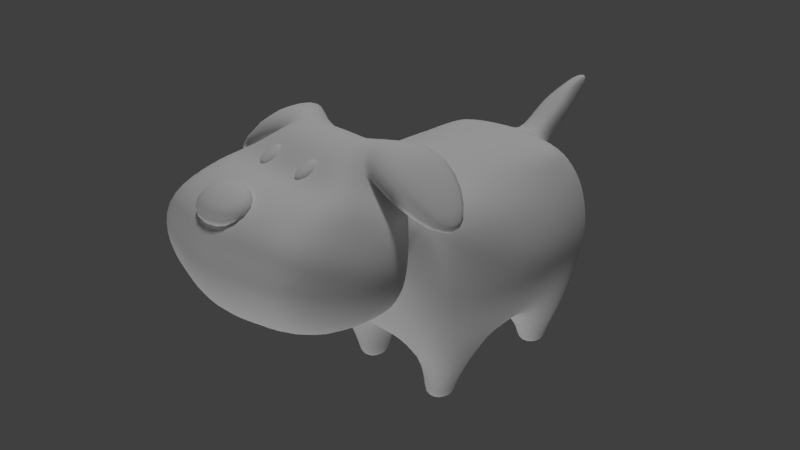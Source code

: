# Source: Pet_Dog_08.blend  (saved by Blender 2.78.0; exported with 4.5.12 LTS)
import bpy
from mathutils import Matrix  # noqa: F401  (used for matrix-valued properties, if any)

bpy.ops.wm.read_factory_settings(use_empty=True)
scene = bpy.context.scene
scene.name = 'Scene'

# ---- collections
col_collection_1 = bpy.data.collections.new('Collection 1'); scene.collection.children.link(col_collection_1)

# ---- materials (node trees are filled in below, after node groups)
mat_material = bpy.data.materials.new('Material')
mat_material.alpha_threshold = 0.0
mat_material.use_transparent_shadow = False
mat_material.roughness = 0.5
mat_material.specular_intensity = 0.115
mat_material.line_color = (0.0, 0.0, 0.0, 1.0)

# ---- material node trees

# ---- world
world_world = bpy.data.worlds.new('World'); scene.world = world_world
world_world.color = (0.05088, 0.05088, 0.05088)
world_world.use_sun_shadow = False
world_world.sun_shadow_jitter_overblur = 0.0
world_world.cycles.sampling_method = 'MANUAL'

# ---- cameras
cam_camera = bpy.data.cameras.new('Camera')
cam_camera.clip_end = 100.0
cam_camera.lens = 35.0
cam_camera.sensor_width = 32.0
cam_camera.sensor_height = 18.0
cam_camera.ortho_scale = 7.314
cam_camera.dof.focus_distance = 0.0
cam_camera.dof.aperture_fstop = 128.0

# ---- lights
light_lamp_001 = bpy.data.lights.new('Lamp.001', 'SUN')
light_lamp_001.transmission_factor = 0.0
light_lamp_001.cutoff_distance = 30.0
light_lamp_001.angle = 0.1993
light_lamp_001.energy = 1.0
light_lamp_001.shadow_buffer_clip_start = 1.001
light_lamp_001.shadow_soft_size = 0.1
light_lamp_001.shadow_cascade_max_distance = 1000.0
light_lamp = bpy.data.lights.new('Lamp', 'SUN')
light_lamp.transmission_factor = 0.0
light_lamp.cutoff_distance = 30.0
light_lamp.angle = 0.1993
light_lamp.energy = 1.0
light_lamp.shadow_buffer_clip_start = 1.001
light_lamp.shadow_soft_size = 0.1
light_lamp.shadow_cascade_max_distance = 1000.0

# ---- meshes
me_cube = bpy.data.meshes.new('Cube')
me_cube.from_pydata([(0.2297, -2.295, 1.416), (0.2297, -2.057, 1.547), (0.2297, -2.262, 1.356), (0.2297, -2.024, 1.487), (0.289, -2.295, 1.416), (0.289, -2.057, 1.547), (0.289, -2.262, 1.356), (0.289, -2.024, 1.487), (0.1737, -2.223, 1.472), (0.1737, -2.143, 1.516), (0.1737, -2.104, 1.443), (0.1737, -2.183, 1.4), (0.345, -2.104, 1.443), (0.345, -2.183, 1.4), (0.345, -2.143, 1.516), (0.345, -2.223, 1.472), (-0.2297, -2.295, 1.416), (-0.2297, -2.057, 1.547), (-0.2297, -2.262, 1.356), (-0.2297, -2.024, 1.487), (-0.289, -2.295, 1.416), (-0.289, -2.057, 1.547), (-0.289, -2.262, 1.356), (-0.289, -2.024, 1.487), (-0.1737, -2.223, 1.472), (-0.1737, -2.143, 1.516), (-0.1737, -2.104, 1.443), (-0.1737, -2.183, 1.4), (-0.345, -2.104, 1.443), (-0.345, -2.183, 1.4), (-0.345, -2.143, 1.516), (-0.345, -2.223, 1.472), (1.0, 1.197, -1.0), (1.0, -1.0, -1.0), (0.7827, -0.287, 0.8953), (0.7604, 0.3686, 0.8953), (0.7646, 0.8859, 0.9852), (0.7407, -0.8595, 0.9422), (0.8814, -0.187, -0.8675), (0.8814, 0.4391, -0.8675), (1.016, 1.348, -0.3095), (1.029, 1.359, 0.178), (1.0, -1.282, -0.3333), (1.0, -1.32, 0.178), (1.232, 0.4688, 0.1708), (1.232, 0.4198, -0.2799), (1.304, -0.4237, 0.1708), (1.304, -0.3407, -0.2799), (0.3029, 1.271, -1.0), (0.3029, -1.0, -1.0), (0.4687, 0.9689, 1.035), (0.4182, -0.9207, 0.9412), (0.267, 0.4391, -1.026), (0.267, -0.187, -1.026), (0.5924, 0.3006, 1.009), (0.5924, -0.287, 1.009), (0.4695, -1.397, -0.3333), (0.4182, -1.419, 0.33), (0.5527, 1.535, 0.178), (0.5043, 1.517, -0.3308), (0.7154, -0.4767, -1.451), (0.7154, -0.8567, -1.451), (0.7154, 1.127, -1.451), (0.7154, 0.7474, -1.451), (0.3838, 1.127, -1.451), (0.3838, -0.8567, -1.451), (0.3838, 0.7474, -1.451), (0.3838, -0.4767, -1.451), (0.7154, -0.4767, -1.604), (0.7154, -0.8567, -1.604), (0.7154, 1.127, -1.604), (0.7154, 0.7474, -1.604), (0.3838, 1.127, -1.604), (0.3838, -0.8567, -1.604), (0.3838, 0.7474, -1.604), (0.3838, -0.4767, -1.604), (0.5008, -1.132, 1.205), (0.8919, -1.609, 0.04226), (0.4936, -1.888, 1.605), (0.4137, -1.303, 1.575), (0.4238, -1.588, 1.697), (0.9366, 1.249, 0.586), (1.012, -1.26, 0.586), (1.08, 0.4563, 0.5304), (1.152, -0.3919, 0.5304), (0.5303, 1.394, 0.5886), (0.3988, -1.26, 0.586), (0.8456, -1.364, 0.9597), (0.8382, -2.273, 1.374), (0.9415, -1.673, 1.069), (0.9401, -1.974, 1.199), (0.9893, -1.994, 0.058), (0.9893, -2.486, 0.1124), (1.004, -1.661, 0.7953), (0.8224, -3.048, 0.6395), (0.846, -2.6, 1.315), (0.913, -2.865, 0.3113), (1.069, -1.877, 0.9145), (1.023, -2.195, 1.082), (0.9752, -3.014, 1.068), (1.149, -2.716, 0.8464), (1.081, -1.787, 0.4496), (1.243, -2.178, 0.5797), (1.025, -1.56, 0.3382), (0.8534, 1.117, 0.7911), (0.9283, -1.089, 0.8047), (0.4934, 1.252, 0.8195), (0.9147, 0.4153, 0.7487), (0.9869, -0.3461, 0.7487), (0.4182, -1.13, 0.8336), (0.5985, -1.248, 1.082), (0.6709, -2.101, 1.469), (0.6503, -1.335, 1.339), (0.6938, -1.843, 1.342), (0.1514, 1.271, -1.0), (0.1514, -1.0, -1.0), (0.2292, 1.022, 1.038), (0.2091, -1.0, 1.0), (0.1335, 0.4391, -1.026), (0.1335, -0.187, -1.026), (0.2781, -1.443, -0.3333), (0.2091, -1.419, 0.2557), (0.2307, 1.568, 0.178), (0.2469, 1.559, -0.3333), (0.2503, 0.3006, 1.089), (0.2503, -0.287, 1.089), (0.2504, -1.132, 1.205), (0.446, -1.565, 0.04226), (0.2468, -1.888, 1.631), (0.321, -1.306, 1.497), (0.321, -1.573, 1.639), (0.4191, -2.305, 1.364), (0.131, 1.414, 0.5886), (0.4947, -1.994, 0.0054), (0.4112, -3.147, 0.6244), (0.4947, -2.486, -0.0008907), (0.4565, -2.951, 0.2275), (0.423, -2.669, 1.351), (0.4876, -3.105, 1.086), (0.1407, 1.254, 0.8239), (0.3354, -2.141, 1.466), (0.984, -0.8736, 1.712), (0.8265, -1.881, 1.718), (0.9483, -1.053, 1.236), (0.9061, -1.961, 1.161), (1.515, -1.243, 1.023), (1.447, -1.65, 1.115), (1.45, -1.294, 0.8995), (1.449, -1.672, 0.9678), (0.1622, 1.797, 0.8575), (0.2115, 1.674, 1.13), (0.09518, 2.095, 1.065), (0.09528, 1.976, 1.278), (0.07571, 2.244, 1.18), (0.07579, 2.155, 1.34), (0.04477, 2.345, 1.321), (0.04479, 2.325, 1.357), (-1.0, 1.197, -1.0), (-1.0, -1.0, -1.0), (-0.7827, -0.287, 0.8953), (-0.7604, 0.3686, 0.8953), (-0.7646, 0.8859, 0.9852), (-0.7407, -0.8595, 0.9422), (-0.8814, -0.187, -0.8675), (-0.8814, 0.4391, -0.8675), (0.0, 1.271, -1.0), (0.0, -1.0, -1.0), (0.0, 1.022, 1.052), (0.0, -1.0, 1.0), (3.535e-09, 0.3006, 1.118), (3.535e-09, -0.287, 1.118), (3.535e-09, -0.187, -1.026), (3.535e-09, 0.4391, -1.026), (-1.016, 1.348, -0.3095), (-1.029, 1.359, 0.178), (-1.0, -1.282, -0.3333), (-1.0, -1.32, 0.178), (0.0, 1.587, -0.3333), (0.0, 1.585, 0.178), (0.0, -1.419, 0.2306), (0.0, -1.465, -0.3333), (-1.232, 0.4688, 0.1708), (-1.232, 0.4198, -0.2799), (-1.304, -0.4237, 0.1708), (-1.304, -0.3407, -0.2799), (-0.3029, 1.271, -1.0), (-0.3029, -1.0, -1.0), (-0.4687, 0.9689, 1.035), (-0.4182, -0.9207, 0.9412), (-0.267, 0.4391, -1.026), (-0.267, -0.187, -1.026), (-0.5924, 0.3006, 1.009), (-0.5924, -0.287, 1.009), (-0.4695, -1.397, -0.3333), (-0.4182, -1.419, 0.33), (-0.5527, 1.535, 0.178), (-0.5043, 1.517, -0.3308), (-0.7154, -0.4767, -1.451), (-0.7154, -0.8567, -1.451), (-0.7154, 1.127, -1.451), (-0.7154, 0.7474, -1.451), (-0.3838, 1.127, -1.451), (-0.3838, -0.8567, -1.451), (-0.3838, 0.7474, -1.451), (-0.3838, -0.4767, -1.451), (-0.7154, -0.4767, -1.604), (-0.7154, -0.8567, -1.604), (-0.7154, 1.127, -1.604), (-0.7154, 0.7474, -1.604), (-0.3838, 1.127, -1.604), (-0.3838, -0.8567, -1.604), (-0.3838, 0.7474, -1.604), (-0.3838, -0.4767, -1.604), (-0.5008, -1.132, 1.205), (0.0, -1.132, 1.205), (0.0, -1.58, 0.04226), (-0.8919, -1.609, 0.04226), (-0.4936, -1.888, 1.605), (0.0, -1.888, 1.657), (-0.4137, -1.303, 1.575), (-0.4238, -1.588, 1.697), (0.0, -1.272, 1.497), (0.0, -1.558, 1.647), (-0.9366, 1.249, 0.586), (-1.012, -1.26, 0.586), (0.0, 1.414, 0.5886), (-1.08, 0.4563, 0.5304), (-1.152, -0.3919, 0.5304), (-0.5303, 1.394, 0.5886), (-0.3988, -1.26, 0.586), (-0.8456, -1.364, 0.9597), (0.0, -2.337, 1.355), (-0.8382, -2.273, 1.374), (-0.9415, -1.673, 1.069), (-0.9401, -1.974, 1.199), (-0.9893, -1.994, 0.058), (-0.9893, -2.486, 0.1124), (-5.411e-10, -1.994, -0.0472), (-1.004, -1.661, 0.7953), (-5.411e-10, -2.738, 1.388), (-5.411e-10, -3.246, 0.6093), (-0.8224, -3.048, 0.6395), (-0.846, -2.6, 1.315), (-0.913, -2.865, 0.3113), (-5.411e-10, -2.486, -0.07126), (-5.411e-10, -3.037, 0.1868), (-1.069, -1.877, 0.9145), (-1.023, -2.195, 1.082), (-0.9752, -3.014, 1.068), (-1.149, -2.716, 0.8464), (-1.081, -1.787, 0.4496), (-1.243, -2.178, 0.5797), (-5.411e-10, -3.196, 1.104), (-1.025, -1.56, 0.3382), (-0.8534, 1.117, 0.7911), (-0.9283, -1.089, 0.8047), (0.0, 1.254, 0.8308), (-0.4934, 1.252, 0.8195), (-0.9147, 0.4153, 0.7487), (-0.9869, -0.3461, 0.7487), (-0.4182, -1.13, 0.8336), (-0.5985, -1.248, 1.082), (0.0, -2.18, 1.463), (-0.6709, -2.101, 1.469), (-0.6503, -1.335, 1.339), (-0.6167, -1.738, 1.37), (-0.1514, 1.271, -1.0), (-0.1514, -1.0, -1.0), (-0.2292, 1.022, 1.038), (-0.2091, -1.0, 1.0), (-0.1335, 0.4391, -1.026), (-0.1335, -0.187, -1.026), (-0.2781, -1.443, -0.3333), (-0.2091, -1.419, 0.2557), (-0.2307, 1.568, 0.178), (-0.2469, 1.559, -0.3333), (-0.2503, 0.3006, 1.089), (-0.2503, -0.287, 1.089), (-0.2504, -1.132, 1.205), (-0.446, -1.565, 0.04226), (-0.2468, -1.888, 1.631), (-0.321, -1.306, 1.497), (-0.321, -1.573, 1.639), (-0.4191, -2.305, 1.364), (-0.131, 1.414, 0.5886), (-0.4947, -1.994, 0.0054), (-0.4112, -3.147, 0.6244), (-0.4947, -2.486, -0.0008907), (-0.4565, -2.951, 0.2275), (-0.423, -2.669, 1.351), (-0.4876, -3.105, 1.086), (-0.1407, 1.254, 0.8239), (-0.3354, -2.141, 1.466), (-0.9735, -0.8229, 1.72), (-0.9849, -1.797, 1.715), (-0.9377, -1.032, 1.256), (-0.8013, -1.969, 1.28), (-1.502, -1.217, 1.036), (-1.484, -1.899, 1.034), (-1.438, -1.278, 0.9174), (-1.359, -1.918, 0.9599), (-0.1622, 1.797, 0.8575), (0.0, 1.8, 0.8477), (0.0, 1.677, 1.151), (-0.2115, 1.674, 1.13), (-0.09518, 2.095, 1.065), (0.0, 2.097, 1.007), (0.0, 1.979, 1.306), (-0.09528, 1.976, 1.278), (-0.07571, 2.244, 1.18), (0.0, 2.246, 1.181), (0.0, 2.157, 1.352), (-0.07579, 2.155, 1.34), (-0.04477, 2.345, 1.321), (0.0, 2.346, 1.321), (0.0, 2.326, 1.359), (-0.04479, 2.325, 1.357), (0.3631, -2.668, 1.515), (0.3631, -2.549, 1.284), (0.3631, -3.171, 1.256), (0.3631, -3.052, 1.025), (-0.3631, -2.668, 1.515), (-0.3631, -2.549, 1.284), (-0.3631, -3.171, 1.256), (-0.3631, -3.052, 1.025)], [], [(9, 1, 3, 10), (12, 7, 5, 14), (14, 5, 1, 9), (2, 6, 4, 0), (7, 3, 1, 5), (4, 15, 8, 0), (15, 14, 9, 8), (6, 13, 15, 4), (13, 12, 14, 15), (0, 8, 11, 2), (8, 9, 10, 11), (25, 26, 19, 17), (28, 30, 21, 23), (30, 25, 17, 21), (18, 16, 20, 22), (23, 21, 17, 19), (20, 16, 24, 31), (31, 24, 25, 30), (22, 20, 31, 29), (29, 31, 30, 28), (16, 18, 27, 24), (24, 27, 26, 25), (124, 169, 170, 125), (114, 118, 172, 165), (108, 34, 37, 105), (104, 36, 35, 107), (116, 167, 169, 124), (118, 119, 171, 172), (123, 114, 165, 177), (109, 51, 76, 110), (125, 170, 168, 117), (119, 115, 166, 171), (107, 35, 34, 108), (39, 45, 47, 38), (45, 44, 46, 47), (115, 120, 180, 166), (120, 121, 179, 180), (132, 122, 178, 225), (122, 123, 177, 178), (32, 40, 45, 39), (40, 41, 44, 45), (38, 47, 42, 33), (47, 46, 43, 42), (41, 40, 59, 58), (81, 41, 58, 85), (42, 43, 57, 56), (33, 42, 56, 49), (49, 53, 67, 65), (34, 55, 51, 37), (105, 37, 51, 109), (40, 32, 48, 59), (39, 38, 53, 52), (36, 50, 54, 35), (52, 48, 64, 66), (35, 54, 55, 34), (64, 62, 70, 72), (65, 67, 75, 73), (39, 52, 66, 63), (48, 32, 62, 64), (38, 33, 61, 60), (53, 38, 60, 67), (32, 39, 63, 62), (33, 49, 65, 61), (68, 69, 73, 75), (70, 71, 74, 72), (66, 64, 72, 74), (61, 65, 73, 69), (63, 66, 74, 71), (60, 61, 69, 68), (67, 60, 68, 75), (62, 63, 71, 70), (117, 168, 214, 126), (121, 57, 77, 127), (140, 128, 218, 262), (113, 80, 78, 111), (130, 222, 218, 128), (126, 214, 221, 129), (129, 221, 222, 130), (110, 76, 79, 112), (112, 79, 141, 143), (89, 90, 98, 97), (90, 88, 95, 98), (77, 103, 101, 91), (87, 89, 97, 93), (127, 77, 91, 133), (131, 231, 239, 137), (43, 82, 86, 57), (104, 81, 85, 106), (132, 225, 302, 149), (44, 83, 84, 46), (57, 86, 87, 103, 77), (41, 81, 83, 44), (46, 84, 82, 43), (136, 96, 94, 134), (133, 91, 92, 135), (135, 92, 96, 136), (92, 102, 100, 96), (91, 101, 102, 92), (96, 100, 99, 94), (134, 138, 252, 240), (99, 100, 98, 95), (100, 102, 97, 98), (138, 99, 95, 137), (102, 101, 93, 97), (101, 103, 87, 93), (116, 139, 256, 167), (36, 104, 106, 50), (89, 112, 113, 90), (87, 110, 112, 89), (90, 113, 111, 88), (131, 140, 262, 231), (82, 105, 109, 86), (83, 107, 108, 84), (86, 109, 110, 87), (81, 104, 107, 83), (84, 108, 105, 82), (88, 111, 140, 131), (50, 106, 139, 116), (252, 138, 137, 239), (94, 99, 138, 134), (244, 135, 136, 245), (237, 133, 135, 244), (245, 136, 134, 240), (106, 85, 132, 139), (88, 131, 137, 95), (215, 127, 133, 237), (76, 126, 129, 79), (80, 130, 128, 78), (111, 78, 128, 140), (179, 121, 127, 215), (51, 117, 126, 76), (58, 59, 123, 122), (85, 58, 122, 132), (56, 57, 121, 120), (49, 56, 120, 115), (53, 49, 115, 119), (55, 125, 117, 51), (59, 48, 114, 123), (52, 53, 119, 118), (50, 116, 124, 54), (48, 52, 118, 114), (54, 124, 125, 55), (141, 142, 146, 145), (79, 80, 142, 141), (113, 112, 143, 144), (80, 113, 144, 142), (147, 145, 146, 148), (143, 141, 145, 147), (142, 144, 148, 146), (144, 143, 147, 148), (281, 219, 220, 282), (150, 149, 151, 152), (139, 132, 149, 150), (256, 139, 150, 303), (149, 302, 306, 151), (303, 150, 152, 307), (151, 153, 154, 152), (309, 313, 314, 310), (305, 309, 310, 306), (307, 152, 154, 311), (153, 155, 156, 154), (311, 154, 156, 315), (156, 155, 314, 315), (276, 277, 170, 169), (266, 165, 172, 270), (259, 255, 162, 159), (254, 258, 160, 161), (268, 276, 169, 167), (270, 172, 171, 271), (275, 177, 165, 266), (260, 261, 213, 188), (277, 269, 168, 170), (271, 171, 166, 267), (258, 259, 159, 160), (164, 163, 184, 182), (182, 184, 183, 181), (267, 166, 180, 272), (272, 180, 179, 273), (284, 225, 178, 274), (274, 178, 177, 275), (157, 164, 182, 173), (173, 182, 181, 174), (163, 158, 175, 184), (184, 175, 176, 183), (174, 195, 196, 173), (223, 228, 195, 174), (175, 193, 194, 176), (158, 186, 193, 175), (186, 202, 204, 190), (159, 162, 188, 192), (255, 260, 188, 162), (173, 196, 185, 157), (164, 189, 190, 163), (161, 160, 191, 187), (189, 203, 201, 185), (160, 159, 192, 191), (201, 209, 207, 199), (202, 210, 212, 204), (164, 200, 203, 189), (185, 201, 199, 157), (163, 197, 198, 158), (190, 204, 197, 163), (157, 199, 200, 164), (158, 198, 202, 186), (205, 212, 210, 206), (207, 209, 211, 208), (203, 211, 209, 201), (198, 206, 210, 202), (200, 208, 211, 203), (197, 205, 206, 198), (204, 212, 205, 197), (199, 207, 208, 200), (269, 278, 214, 168), (273, 279, 216, 194), (292, 262, 218, 280), (265, 263, 217, 220), (282, 280, 218, 222), (278, 281, 221, 214), (281, 282, 222, 221), (261, 264, 219, 213), (264, 295, 293, 219), (233, 246, 247, 234), (234, 247, 242, 232), (216, 235, 250, 253), (230, 238, 246, 233), (279, 285, 235, 216), (283, 289, 239, 231), (176, 194, 229, 224), (254, 257, 228, 223), (284, 301, 302, 225), (181, 183, 227, 226), (194, 216, 253, 230, 229), (174, 181, 226, 223), (183, 176, 224, 227), (288, 286, 241, 243), (285, 287, 236, 235), (287, 288, 243, 236), (236, 243, 249, 251), (235, 236, 251, 250), (243, 241, 248, 249), (286, 240, 252, 290), (248, 242, 247, 249), (249, 247, 246, 251), (290, 289, 242, 248), (251, 246, 238, 250), (250, 238, 230, 253), (268, 167, 256, 291), (161, 187, 257, 254), (233, 234, 265, 264), (230, 233, 264, 261), (234, 232, 263, 265), (283, 231, 262, 292), (224, 229, 260, 255), (226, 227, 259, 258), (229, 230, 261, 260), (223, 226, 258, 254), (227, 224, 255, 259), (232, 283, 292, 263), (187, 268, 291, 257), (252, 239, 289, 290), (241, 286, 290, 248), (244, 245, 288, 287), (237, 244, 287, 285), (245, 240, 286, 288), (257, 291, 284, 228), (232, 242, 289, 283), (215, 237, 285, 279), (213, 219, 281, 278), (220, 217, 280, 282), (263, 292, 280, 217), (179, 215, 279, 273), (188, 213, 278, 269), (195, 274, 275, 196), (228, 284, 274, 195), (193, 272, 273, 194), (186, 267, 272, 193), (190, 271, 267, 186), (192, 188, 269, 277), (196, 275, 266, 185), (189, 270, 271, 190), (187, 191, 276, 268), (185, 266, 270, 189), (191, 192, 277, 276), (293, 297, 298, 294), (219, 293, 294, 220), (265, 296, 295, 264), (220, 294, 296, 265), (299, 300, 298, 297), (295, 299, 297, 293), (294, 298, 300, 296), (296, 300, 299, 295), (304, 308, 305, 301), (291, 304, 301, 284), (256, 303, 304, 291), (301, 305, 306, 302), (303, 307, 308, 304), (306, 310, 153, 151), (308, 312, 309, 305), (310, 314, 155, 153), (307, 311, 312, 308), (316, 313, 309, 312), (311, 315, 316, 312), (316, 315, 314, 313), (79, 129, 130, 80), (317, 321, 323, 319), (322, 318, 320, 324), (320, 319, 323, 324), (318, 317, 319, 320), (322, 321, 317, 318), (324, 323, 321, 322)])
me_cube.polygons.foreach_set('use_smooth', [True] * 310)
_uv = me_cube.uv_layers.new(name='UVMap')
_uv.uv.foreach_set('vector', [0.3645, 0.8161, 0.3613, 0.8062, 0.3684, 0.8035, 0.3727, 0.8147, 0.3414, 0.8136, 0.3468, 0.8016, 0.3545, 0.8051, 0.3504, 0.8156, 0.3504, 0.8156, 0.3545, 0.8051, 0.3613, 0.8062, 0.3645, 0.8161, 0.3583, 0.8422, 0.3515, 0.8411, 0.3528, 0.8332, 0.3596, 0.8344, 0.3558, 0.7972, 0.3626, 0.7984, 0.3613, 0.8062, 0.3545, 0.8051, 0.3528, 0.8332, 0.3496, 0.8233, 0.3637, 0.8239, 0.3596, 0.8344, 0.3496, 0.8233, 0.3504, 0.8156, 0.3645, 0.8161, 0.3637, 0.8239, 0.3457, 0.8359, 0.3414, 0.8247, 0.3496, 0.8233, 0.3528, 0.8332, 0.3414, 0.8247, 0.3414, 0.8136, 0.3504, 0.8156, 0.3496, 0.8233, 0.3596, 0.8344, 0.3637, 0.8239, 0.3727, 0.8258, 0.3673, 0.8378, 0.3637, 0.8239, 0.3645, 0.8161, 0.3727, 0.8147, 0.3727, 0.8258, 0.3813, 0.8161, 0.3731, 0.8147, 0.3773, 0.8035, 0.3845, 0.8062, 0.4044, 0.8136, 0.3954, 0.8156, 0.3913, 0.8051, 0.399, 0.8016, 0.3954, 0.8156, 0.3813, 0.8161, 0.3845, 0.8062, 0.3913, 0.8051, 0.3875, 0.8422, 0.3861, 0.8344, 0.3929, 0.8332, 0.3943, 0.8411, 0.39, 0.7972, 0.3913, 0.8051, 0.3845, 0.8062, 0.3832, 0.7984, 0.3929, 0.8332, 0.3861, 0.8344, 0.3821, 0.8239, 0.3962, 0.8233, 0.3962, 0.8233, 0.3821, 0.8239, 0.3813, 0.8161, 0.3954, 0.8156, 0.4001, 0.8359, 0.3929, 0.8332, 0.3962, 0.8233, 0.4044, 0.8247, 0.4044, 0.8247, 0.3962, 0.8233, 0.3954, 0.8156, 0.4044, 0.8136, 0.3861, 0.8344, 0.3784, 0.8378, 0.3731, 0.8258, 0.3821, 0.8239, 0.3821, 0.8239, 0.3731, 0.8258, 0.3731, 0.8147, 0.3813, 0.8161, 0.2296, 0.4254, 0.2298, 0.3978, 0.2961, 0.3978, 0.2953, 0.4279, 0.06177, 0.6858, 0.1444, 0.7537, 0.1349, 0.7734, 0.04368, 0.699, 0.2879, 0.5158, 0.2871, 0.4903, 0.3426, 0.4945, 0.3518, 0.5266, 0.1579, 0.4934, 0.1796, 0.4759, 0.2214, 0.4823, 0.2157, 0.5025, 0.1551, 0.4241, 0.1539, 0.3979, 0.2298, 0.3978, 0.2296, 0.4254, 0.1444, 0.7537, 0.2375, 0.7752, 0.2371, 0.7968, 0.1349, 0.7734, 0.03933, 0.5906, 0.06177, 0.6858, 0.04368, 0.699, 0.000223, 0.5936, 0.7083, 0.7068, 0.7325, 0.6968, 0.7405, 0.7352, 0.7193, 0.7426, 0.2953, 0.4279, 0.2961, 0.3978, 0.3878, 0.3977, 0.3871, 0.4282, 0.2375, 0.7752, 0.3414, 0.7547, 0.3499, 0.7743, 0.2371, 0.7968, 0.2157, 0.5025, 0.2214, 0.4823, 0.2871, 0.4903, 0.2879, 0.5158, 0.1827, 0.6623, 0.2018, 0.6022, 0.2664, 0.6135, 0.2433, 0.6773, 0.2018, 0.6022, 0.2051, 0.5623, 0.2813, 0.5773, 0.2664, 0.6135, 0.3414, 0.7547, 0.4162, 0.6779, 0.449, 0.7046, 0.3499, 0.7743, 0.4162, 0.6779, 0.469, 0.6021, 0.4969, 0.6234, 0.449, 0.7046, 0.06646, 0.4478, 0.04566, 0.5178, 0.0104, 0.507, 0.04594, 0.4373, 0.04566, 0.5178, 0.03933, 0.5906, 0.000223, 0.5936, 0.0104, 0.507, 0.1333, 0.6402, 0.1272, 0.5872, 0.2018, 0.6022, 0.1827, 0.6623, 0.1272, 0.5872, 0.135, 0.5474, 0.2051, 0.5623, 0.2018, 0.6022, 0.2433, 0.6773, 0.2664, 0.6135, 0.3432, 0.6331, 0.3057, 0.6771, 0.2664, 0.6135, 0.2813, 0.5773, 0.3602, 0.5903, 0.3432, 0.6331, 0.135, 0.5474, 0.1272, 0.5872, 0.07256, 0.5886, 0.08663, 0.5322, 0.1462, 0.5126, 0.135, 0.5474, 0.08663, 0.5322, 0.11, 0.4883, 0.3432, 0.6331, 0.3602, 0.5903, 0.4435, 0.5752, 0.3948, 0.6627, 0.3057, 0.6771, 0.3432, 0.6331, 0.3948, 0.6627, 0.3332, 0.7366, 0.04138, 0.8323, 0.114, 0.7972, 0.1114, 0.8356, 0.08079, 0.8629, 0.2871, 0.4903, 0.291, 0.4669, 0.3749, 0.4603, 0.3426, 0.4945, 0.3518, 0.5266, 0.3426, 0.4945, 0.3749, 0.4603, 0.4055, 0.4852, 0.1272, 0.5872, 0.1333, 0.6402, 0.07821, 0.6739, 0.07256, 0.5886, 0.1827, 0.6623, 0.2433, 0.6773, 0.2379, 0.7554, 0.153, 0.7357, 0.1796, 0.4759, 0.1662, 0.4487, 0.2289, 0.4621, 0.2214, 0.4823, 0.9399, 0.8082, 0.8707, 0.7872, 0.9031, 0.7546, 0.9322, 0.7746, 0.2214, 0.4823, 0.2289, 0.4621, 0.291, 0.4669, 0.2871, 0.4903, 0.9031, 0.7546, 0.8822, 0.7244, 0.8974, 0.7187, 0.9137, 0.7448, 0.08079, 0.8629, 0.1114, 0.8356, 0.122, 0.8468, 0.09417, 0.8733, 0.8077, 0.6774, 0.8508, 0.6207, 0.8823, 0.6403, 0.8735, 0.6787, 0.8707, 0.7872, 0.8289, 0.7411, 0.8822, 0.7244, 0.9031, 0.7546, 0.000223, 0.9583, 0.004531, 0.8849, 0.06205, 0.8984, 0.06152, 0.9435, 0.05205, 0.9998, 0.000223, 0.9583, 0.06152, 0.9435, 0.07641, 0.9753, 0.8289, 0.7411, 0.8077, 0.6774, 0.8735, 0.6787, 0.8822, 0.7244, 0.004531, 0.8849, 0.04138, 0.8323, 0.08079, 0.8629, 0.06205, 0.8984, 0.07727, 0.9409, 0.1108, 0.928, 0.122, 0.9573, 0.08847, 0.9701, 0.9327, 0.6877, 0.8916, 0.6795, 0.8988, 0.6436, 0.9399, 0.6519, 0.9322, 0.7746, 0.9031, 0.7546, 0.9137, 0.7448, 0.9395, 0.7645, 0.06205, 0.8984, 0.08079, 0.8629, 0.09417, 0.8733, 0.07853, 0.9029, 0.8735, 0.6787, 0.8823, 0.6403, 0.8988, 0.6436, 0.8916, 0.6795, 0.06152, 0.9435, 0.06205, 0.8984, 0.07853, 0.9029, 0.07727, 0.9409, 0.07641, 0.9753, 0.06152, 0.9435, 0.07727, 0.9409, 0.08847, 0.9701, 0.8822, 0.7244, 0.8735, 0.6787, 0.8916, 0.6795, 0.8974, 0.7187, 0.7582, 0.6959, 0.7792, 0.6857, 0.7911, 0.7102, 0.7659, 0.7226, 0.6419, 0.6637, 0.6467, 0.6885, 0.6039, 0.7269, 0.612, 0.6865, 0.7786, 0.2725, 0.7601, 0.3135, 0.7241, 0.3057, 0.7376, 0.2602, 0.8621, 0.3401, 0.8067, 0.3764, 0.7998, 0.316, 0.8241, 0.276, 0.7501, 0.3702, 0.7094, 0.3547, 0.7241, 0.3057, 0.7601, 0.3135, 0.7659, 0.7226, 0.7911, 0.7102, 0.8072, 0.7424, 0.7832, 0.7565, 0.7247, 0.4059, 0.6964, 0.3984, 0.7094, 0.3547, 0.7501, 0.3702, 0.7193, 0.7426, 0.7405, 0.7352, 0.7579, 0.7754, 0.7292, 0.7856, 0.7292, 0.7856, 0.7579, 0.7754, 0.7513, 0.8144, 0.7001, 0.8038, 0.9097, 0.2837, 0.8769, 0.2665, 0.8807, 0.2228, 0.9205, 0.2407, 0.8769, 0.2665, 0.8385, 0.2465, 0.8356, 0.2003, 0.8807, 0.2228, 0.6039, 0.7269, 0.6248, 0.7472, 0.6086, 0.7726, 0.5682, 0.7505, 0.6906, 0.7596, 0.6872, 0.7969, 0.6448, 0.8153, 0.6489, 0.7836, 0.612, 0.6865, 0.6039, 0.7269, 0.5682, 0.7505, 0.5621, 0.6985, 0.7899, 0.2494, 0.7438, 0.2395, 0.7594, 0.1873, 0.7974, 0.1993, 0.3602, 0.5903, 0.3582, 0.5526, 0.4323, 0.5237, 0.4435, 0.5752, 0.1579, 0.4934, 0.1462, 0.5126, 0.11, 0.4883, 0.1313, 0.4649, 0.328, 0.7972, 0.341, 0.8001, 0.3295, 0.8555, 0.3231, 0.8565, 0.2051, 0.5623, 0.2101, 0.5276, 0.2862, 0.5421, 0.2813, 0.5773, 0.6467, 0.6885, 0.6787, 0.6952, 0.6906, 0.7596, 0.6248, 0.7472, 0.6039, 0.7269, 0.135, 0.5474, 0.1462, 0.5126, 0.2101, 0.5276, 0.2051, 0.5623, 0.2813, 0.5773, 0.2862, 0.5421, 0.3582, 0.5526, 0.3602, 0.5903, 0.8345, 0.0877, 0.8687, 0.115, 0.8433, 0.1347, 0.8136, 0.1209, 0.5621, 0.6985, 0.5682, 0.7505, 0.5164, 0.7717, 0.5005, 0.7061, 0.876, 0.04006, 0.9167, 0.09931, 0.8687, 0.115, 0.8345, 0.0877, 0.9167, 0.09931, 0.932, 0.1783, 0.869, 0.1666, 0.8687, 0.115, 0.5682, 0.7505, 0.6086, 0.7726, 0.5809, 0.818, 0.5164, 0.7717, 0.8687, 0.115, 0.869, 0.1666, 0.8394, 0.1648, 0.8433, 0.1347, 0.8136, 0.1209, 0.8068, 0.1571, 0.772, 0.145, 0.7823, 0.1106, 0.8394, 0.1648, 0.869, 0.1666, 0.8807, 0.2228, 0.8356, 0.2003, 0.869, 0.1666, 0.932, 0.1783, 0.9205, 0.2407, 0.8807, 0.2228, 0.8068, 0.1571, 0.8394, 0.1648, 0.8356, 0.2003, 0.7974, 0.1993, 0.5809, 0.818, 0.6086, 0.7726, 0.6489, 0.7836, 0.6448, 0.8153, 0.6086, 0.7726, 0.6248, 0.7472, 0.6906, 0.7596, 0.6489, 0.7836, 0.1551, 0.4241, 0.1078, 0.4206, 0.1078, 0.3979, 0.1539, 0.3979, 0.1796, 0.4759, 0.1579, 0.4934, 0.1313, 0.4649, 0.1662, 0.4487, 0.9097, 0.2837, 0.9037, 0.3295, 0.8621, 0.3401, 0.8769, 0.2665, 0.6906, 0.7596, 0.7193, 0.7426, 0.7292, 0.7856, 0.6872, 0.7969, 0.8769, 0.2665, 0.8621, 0.3401, 0.8241, 0.276, 0.8385, 0.2465, 0.7899, 0.2494, 0.7786, 0.2725, 0.7376, 0.2602, 0.7438, 0.2395, 0.3582, 0.5526, 0.3518, 0.5266, 0.4055, 0.4852, 0.4323, 0.5237, 0.2101, 0.5276, 0.2157, 0.5025, 0.2879, 0.5158, 0.2862, 0.5421, 0.6787, 0.6952, 0.7083, 0.7068, 0.7193, 0.7426, 0.6906, 0.7596, 0.1462, 0.5126, 0.1579, 0.4934, 0.2157, 0.5025, 0.2101, 0.5276, 0.2862, 0.5421, 0.2879, 0.5158, 0.3518, 0.5266, 0.3582, 0.5526, 0.8385, 0.2465, 0.8241, 0.276, 0.7786, 0.2725, 0.7899, 0.2494, 0.1662, 0.4487, 0.1313, 0.4649, 0.1078, 0.4206, 0.1551, 0.4241, 0.772, 0.145, 0.8068, 0.1571, 0.7974, 0.1993, 0.7594, 0.1873, 0.8433, 0.1347, 0.8394, 0.1648, 0.8068, 0.1571, 0.8136, 0.1209, 0.8147, 0.001992, 0.876, 0.04006, 0.8345, 0.0877, 0.7934, 0.0734, 0.559, 0.64, 0.5621, 0.6985, 0.5005, 0.7061, 0.4974, 0.64, 0.7934, 0.0734, 0.8345, 0.0877, 0.8136, 0.1209, 0.7823, 0.1106, 0.1313, 0.4649, 0.11, 0.4883, 0.06646, 0.4478, 0.1078, 0.4206, 0.8385, 0.2465, 0.7899, 0.2494, 0.7974, 0.1993, 0.8356, 0.2003, 0.6128, 0.64, 0.612, 0.6865, 0.5621, 0.6985, 0.559, 0.64, 0.7405, 0.7352, 0.7659, 0.7226, 0.7832, 0.7565, 0.7579, 0.7754, 0.8067, 0.3764, 0.7501, 0.3702, 0.7601, 0.3135, 0.7998, 0.316, 0.8241, 0.276, 0.7998, 0.316, 0.7601, 0.3135, 0.7786, 0.2725, 0.6401, 0.64, 0.6419, 0.6637, 0.612, 0.6865, 0.6128, 0.64, 0.7325, 0.6968, 0.7582, 0.6959, 0.7659, 0.7226, 0.7405, 0.7352, 0.08663, 0.5322, 0.07256, 0.5886, 0.03933, 0.5906, 0.04566, 0.5178, 0.11, 0.4883, 0.08663, 0.5322, 0.04566, 0.5178, 0.06646, 0.4478, 0.3948, 0.6627, 0.4435, 0.5752, 0.469, 0.6021, 0.4162, 0.6779, 0.3332, 0.7366, 0.3948, 0.6627, 0.4162, 0.6779, 0.3414, 0.7547, 0.2379, 0.7554, 0.3332, 0.7366, 0.3414, 0.7547, 0.2375, 0.7752, 0.291, 0.4669, 0.2953, 0.4279, 0.3871, 0.4282, 0.3749, 0.4603, 0.07256, 0.5886, 0.07821, 0.6739, 0.06177, 0.6858, 0.03933, 0.5906, 0.153, 0.7357, 0.2379, 0.7554, 0.2375, 0.7752, 0.1444, 0.7537, 0.1662, 0.4487, 0.1551, 0.4241, 0.2296, 0.4254, 0.2289, 0.4621, 0.07821, 0.6739, 0.153, 0.7357, 0.1444, 0.7537, 0.06177, 0.6858, 0.2289, 0.4621, 0.2296, 0.4254, 0.2953, 0.4279, 0.291, 0.4669, 0.8658, 0.4188, 0.867, 0.4048, 0.9111, 0.4102, 0.9156, 0.423, 0.8196, 0.4153, 0.8067, 0.3764, 0.867, 0.4048, 0.8658, 0.4188, 0.8621, 0.3401, 0.9037, 0.3295, 0.9257, 0.3567, 0.9099, 0.3637, 0.8067, 0.3764, 0.8621, 0.3401, 0.9099, 0.3637, 0.867, 0.4048, 0.932, 0.4019, 0.9156, 0.423, 0.9111, 0.4102, 0.918, 0.3959, 0.7001, 0.8038, 0.7513, 0.8144, 0.7214, 0.8473, 0.7056, 0.8431, 0.867, 0.4048, 0.9099, 0.3637, 0.918, 0.3959, 0.9111, 0.4102, 0.9099, 0.3637, 0.9257, 0.3567, 0.932, 0.4019, 0.918, 0.3959, 0.7832, 0.5235, 0.584, 0.345, 0.6162, 0.3196, 0.6669, 0.3453, 0.316, 0.8582, 0.3231, 0.8565, 0.3322, 0.886, 0.3253, 0.8889, 0.2998, 0.8001, 0.328, 0.7972, 0.3231, 0.8565, 0.316, 0.8582, 0.2867, 0.8062, 0.2998, 0.8001, 0.316, 0.8582, 0.3098, 0.8604, 0.3231, 0.8565, 0.3295, 0.8555, 0.335, 0.8841, 0.3322, 0.886, 0.3098, 0.8604, 0.316, 0.8582, 0.3253, 0.8889, 0.3221, 0.8893, 0.3322, 0.886, 0.3359, 0.8995, 0.3291, 0.8999, 0.3253, 0.8889, 0.3199, 0.9063, 0.3264, 0.908, 0.3284, 0.9098, 0.3173, 0.9109, 0.3127, 0.8943, 0.3199, 0.9063, 0.3173, 0.9109, 0.3094, 0.895, 0.3221, 0.8893, 0.3253, 0.8889, 0.3291, 0.8999, 0.3271, 0.901, 0.3359, 0.8995, 0.3326, 0.9053, 0.3311, 0.9049, 0.3291, 0.8999, 0.3271, 0.901, 0.3291, 0.8999, 0.3311, 0.9049, 0.3296, 0.9068, 0.3311, 0.9049, 0.3326, 0.9053, 0.3325, 0.908, 0.3296, 0.9068, 0.2295, 0.3703, 0.2953, 0.3677, 0.2961, 0.3978, 0.2298, 0.3978, 0.06169, 0.1115, 0.04373, 0.09852, 0.1335, 0.02453, 0.143, 0.04394, 0.2875, 0.2798, 0.3516, 0.2687, 0.3424, 0.3009, 0.2869, 0.3053, 0.1578, 0.3025, 0.2155, 0.2932, 0.2212, 0.3134, 0.1794, 0.3199, 0.155, 0.3716, 0.2295, 0.3703, 0.2298, 0.3978, 0.1539, 0.3979, 0.143, 0.04394, 0.1335, 0.02453, 0.2342, 0.000223, 0.2349, 0.02169, 0.03967, 0.2059, 0.0008878, 0.2031, 0.04373, 0.09852, 0.06169, 0.1115, 0.7083, 0.5731, 0.7193, 0.5373, 0.7405, 0.5447, 0.7325, 0.5832, 0.2953, 0.3677, 0.3871, 0.3672, 0.3878, 0.3977, 0.2961, 0.3978, 0.2349, 0.02169, 0.2342, 0.000223, 0.3475, 0.02047, 0.3392, 0.04029, 0.2155, 0.2932, 0.2875, 0.2798, 0.2869, 0.3053, 0.2212, 0.3134, 0.182, 0.1339, 0.2432, 0.118, 0.2653, 0.1824, 0.2012, 0.1938, 0.2012, 0.1938, 0.2653, 0.1824, 0.2805, 0.2184, 0.2047, 0.2336, 0.3392, 0.04029, 0.3475, 0.02047, 0.4479, 0.08917, 0.4153, 0.1164, 0.4153, 0.1164, 0.4479, 0.08917, 0.4969, 0.1704, 0.469, 0.1921, 0.06667, 0.348, 0.04625, 0.3583, 0.01099, 0.289, 0.04603, 0.2783, 0.04603, 0.2783, 0.01099, 0.289, 0.0008878, 0.2031, 0.03967, 0.2059, 0.1329, 0.1562, 0.182, 0.1339, 0.2012, 0.1938, 0.127, 0.2091, 0.127, 0.2091, 0.2012, 0.1938, 0.2047, 0.2336, 0.1349, 0.2487, 0.2444, 0.1177, 0.305, 0.1179, 0.3425, 0.1619, 0.2653, 0.1824, 0.2653, 0.1824, 0.3425, 0.1619, 0.3597, 0.2047, 0.2805, 0.2184, 0.1349, 0.2487, 0.08675, 0.264, 0.07267, 0.2079, 0.127, 0.2091, 0.1461, 0.2834, 0.1101, 0.3077, 0.08675, 0.264, 0.1349, 0.2487, 0.3425, 0.1619, 0.394, 0.1318, 0.4436, 0.2194, 0.3597, 0.2047, 0.305, 0.1179, 0.3313, 0.05849, 0.394, 0.1318, 0.3425, 0.1619, 0.1636, 0.9647, 0.203, 0.9341, 0.2336, 0.9614, 0.2363, 0.9998, 0.2869, 0.3053, 0.3424, 0.3009, 0.3749, 0.3351, 0.2908, 0.3287, 0.3516, 0.2687, 0.4056, 0.3101, 0.3749, 0.3351, 0.3424, 0.3009, 0.127, 0.2091, 0.07267, 0.2079, 0.07802, 0.1232, 0.1329, 0.1562, 0.182, 0.1339, 0.1517, 0.06165, 0.2355, 0.0414, 0.2432, 0.118, 0.1794, 0.3199, 0.2212, 0.3134, 0.2288, 0.3336, 0.1662, 0.347, 0.9399, 0.4327, 0.9322, 0.4663, 0.9031, 0.4863, 0.8707, 0.4537, 0.2212, 0.3134, 0.2869, 0.3053, 0.2908, 0.3287, 0.2288, 0.3336, 0.9031, 0.4863, 0.9137, 0.4961, 0.8974, 0.5222, 0.8822, 0.5165, 0.203, 0.9341, 0.2164, 0.9237, 0.2443, 0.9502, 0.2336, 0.9614, 0.8077, 0.5635, 0.8735, 0.5622, 0.8823, 0.6006, 0.8508, 0.6202, 0.8707, 0.4537, 0.9031, 0.4863, 0.8822, 0.5165, 0.8289, 0.4998, 0.1225, 0.8387, 0.1838, 0.8535, 0.1843, 0.8986, 0.1268, 0.9121, 0.1743, 0.7972, 0.1986, 0.8217, 0.1838, 0.8535, 0.1225, 0.8387, 0.8289, 0.4998, 0.8822, 0.5165, 0.8735, 0.5622, 0.8077, 0.5635, 0.1268, 0.9121, 0.1843, 0.8986, 0.203, 0.9341, 0.1636, 0.9647, 0.1995, 0.8561, 0.2107, 0.8269, 0.2443, 0.8397, 0.2331, 0.869, 0.9327, 0.5532, 0.9399, 0.589, 0.8988, 0.5973, 0.8916, 0.5614, 0.9322, 0.4663, 0.9395, 0.4764, 0.9137, 0.4961, 0.9031, 0.4863, 0.1843, 0.8986, 0.2008, 0.8941, 0.2164, 0.9237, 0.203, 0.9341, 0.8735, 0.5622, 0.8916, 0.5614, 0.8988, 0.5973, 0.8823, 0.6006, 0.1838, 0.8535, 0.1995, 0.8561, 0.2008, 0.8941, 0.1843, 0.8986, 0.1986, 0.8217, 0.2107, 0.8269, 0.1995, 0.8561, 0.1838, 0.8535, 0.8822, 0.5165, 0.8974, 0.5222, 0.8916, 0.5614, 0.8735, 0.5622, 0.7582, 0.584, 0.7659, 0.5574, 0.7911, 0.5698, 0.7792, 0.5942, 0.6419, 0.6162, 0.612, 0.5935, 0.6039, 0.5531, 0.6467, 0.5914, 0.6966, 0.248, 0.7376, 0.2602, 0.7241, 0.3057, 0.6896, 0.2925, 0.5897, 0.2587, 0.6567, 0.226, 0.6551, 0.2728, 0.6162, 0.3196, 0.6669, 0.3453, 0.6896, 0.2925, 0.7241, 0.3057, 0.7094, 0.3547, 0.7659, 0.5574, 0.7832, 0.5235, 0.8072, 0.5376, 0.7911, 0.5698, 0.6686, 0.3892, 0.6669, 0.3453, 0.7094, 0.3547, 0.6964, 0.3984, 0.7193, 0.5373, 0.7292, 0.4943, 0.7579, 0.5046, 0.7405, 0.5447, 0.7292, 0.4943, 0.7001, 0.4762, 0.7513, 0.4656, 0.7579, 0.5046, 0.5809, 0.1855, 0.5954, 0.1436, 0.6385, 0.1504, 0.6177, 0.1891, 0.6177, 0.1891, 0.6385, 0.1504, 0.6886, 0.1564, 0.6608, 0.1935, 0.6039, 0.5531, 0.5682, 0.5294, 0.6086, 0.5074, 0.6248, 0.5328, 0.6906, 0.5204, 0.6489, 0.4963, 0.6448, 0.4647, 0.6872, 0.483, 0.612, 0.5935, 0.5621, 0.5815, 0.5682, 0.5294, 0.6039, 0.5531, 0.6999, 0.2225, 0.721, 0.1765, 0.7594, 0.1873, 0.7438, 0.2395, 0.3597, 0.2047, 0.4436, 0.2194, 0.4325, 0.2713, 0.3578, 0.2425, 0.1578, 0.3025, 0.1313, 0.3309, 0.1101, 0.3077, 0.1461, 0.2834, 0.2516, 0.8298, 0.2978, 0.8673, 0.2926, 0.8713, 0.2447, 0.8411, 0.2047, 0.2336, 0.2805, 0.2184, 0.2857, 0.2535, 0.2098, 0.2682, 0.6467, 0.5914, 0.6039, 0.5531, 0.6248, 0.5328, 0.6906, 0.5204, 0.6787, 0.5847, 0.1349, 0.2487, 0.2047, 0.2336, 0.2098, 0.2682, 0.1461, 0.2834, 0.2805, 0.2184, 0.3597, 0.2047, 0.3578, 0.2425, 0.2857, 0.2535, 0.7512, 0.06285, 0.7504, 0.1021, 0.7181, 0.0973, 0.7077, 0.06688, 0.5621, 0.5815, 0.5005, 0.5738, 0.5164, 0.5083, 0.5682, 0.5294, 0.7426, 0.000223, 0.7512, 0.06285, 0.7077, 0.06688, 0.6761, 0.02747, 0.6761, 0.02747, 0.7077, 0.06688, 0.6791, 0.1099, 0.62, 0.08511, 0.5682, 0.5294, 0.5164, 0.5083, 0.5809, 0.4619, 0.6086, 0.5074, 0.7077, 0.06688, 0.7181, 0.0973, 0.7048, 0.1246, 0.6791, 0.1099, 0.7504, 0.1021, 0.7823, 0.1106, 0.772, 0.145, 0.7363, 0.136, 0.7048, 0.1246, 0.6886, 0.1564, 0.6385, 0.1504, 0.6791, 0.1099, 0.6791, 0.1099, 0.6385, 0.1504, 0.5954, 0.1436, 0.62, 0.08511, 0.7363, 0.136, 0.721, 0.1765, 0.6886, 0.1564, 0.7048, 0.1246, 0.5809, 0.4619, 0.6448, 0.4647, 0.6489, 0.4963, 0.6086, 0.5074, 0.6086, 0.5074, 0.6489, 0.4963, 0.6906, 0.5204, 0.6248, 0.5328, 0.155, 0.3716, 0.1539, 0.3979, 0.1078, 0.3979, 0.1078, 0.3751, 0.1794, 0.3199, 0.1662, 0.347, 0.1313, 0.3309, 0.1578, 0.3025, 0.5809, 0.1855, 0.6177, 0.1891, 0.5897, 0.2587, 0.5607, 0.2271, 0.6906, 0.5204, 0.6872, 0.483, 0.7292, 0.4943, 0.7193, 0.5373, 0.6177, 0.1891, 0.6608, 0.1935, 0.6567, 0.226, 0.5897, 0.2587, 0.6999, 0.2225, 0.7438, 0.2395, 0.7376, 0.2602, 0.6966, 0.248, 0.3578, 0.2425, 0.4325, 0.2713, 0.4056, 0.3101, 0.3516, 0.2687, 0.2098, 0.2682, 0.2857, 0.2535, 0.2875, 0.2798, 0.2155, 0.2932, 0.6787, 0.5847, 0.6906, 0.5204, 0.7193, 0.5373, 0.7083, 0.5731, 0.1461, 0.2834, 0.2098, 0.2682, 0.2155, 0.2932, 0.1578, 0.3025, 0.2857, 0.2535, 0.3578, 0.2425, 0.3516, 0.2687, 0.2875, 0.2798, 0.6608, 0.1935, 0.6999, 0.2225, 0.6966, 0.248, 0.6567, 0.226, 0.1662, 0.347, 0.155, 0.3716, 0.1078, 0.3751, 0.1313, 0.3309, 0.772, 0.145, 0.7594, 0.1873, 0.721, 0.1765, 0.7363, 0.136, 0.7181, 0.0973, 0.7504, 0.1021, 0.7363, 0.136, 0.7048, 0.1246, 0.8147, 0.001992, 0.7934, 0.0734, 0.7512, 0.06285, 0.7426, 0.000223, 0.559, 0.64, 0.4974, 0.64, 0.5005, 0.5738, 0.5621, 0.5815, 0.7934, 0.0734, 0.7823, 0.1106, 0.7504, 0.1021, 0.7512, 0.06285, 0.1313, 0.3309, 0.1078, 0.3751, 0.06667, 0.348, 0.1101, 0.3077, 0.6608, 0.1935, 0.6886, 0.1564, 0.721, 0.1765, 0.6999, 0.2225, 0.6128, 0.64, 0.559, 0.64, 0.5621, 0.5815, 0.612, 0.5935, 0.7405, 0.5447, 0.7579, 0.5046, 0.7832, 0.5235, 0.7659, 0.5574, 0.6162, 0.3196, 0.6551, 0.2728, 0.6896, 0.2925, 0.6669, 0.3453, 0.6567, 0.226, 0.6966, 0.248, 0.6896, 0.2925, 0.6551, 0.2728, 0.6401, 0.64, 0.6128, 0.64, 0.612, 0.5935, 0.6419, 0.6162, 0.7325, 0.5832, 0.7405, 0.5447, 0.7659, 0.5574, 0.7582, 0.584, 0.08675, 0.264, 0.04603, 0.2783, 0.03967, 0.2059, 0.07267, 0.2079, 0.1101, 0.3077, 0.06667, 0.348, 0.04603, 0.2783, 0.08675, 0.264, 0.394, 0.1318, 0.4153, 0.1164, 0.469, 0.1921, 0.4436, 0.2194, 0.3313, 0.05849, 0.3392, 0.04029, 0.4153, 0.1164, 0.394, 0.1318, 0.2355, 0.0414, 0.2349, 0.02169, 0.3392, 0.04029, 0.3313, 0.05849, 0.2908, 0.3287, 0.3749, 0.3351, 0.3871, 0.3672, 0.2953, 0.3677, 0.07267, 0.2079, 0.03967, 0.2059, 0.06169, 0.1115, 0.07802, 0.1232, 0.1517, 0.06165, 0.143, 0.04394, 0.2349, 0.02169, 0.2355, 0.0414, 0.1662, 0.347, 0.2288, 0.3336, 0.2295, 0.3703, 0.155, 0.3716, 0.07802, 0.1232, 0.06169, 0.1115, 0.143, 0.04394, 0.1517, 0.06165, 0.2288, 0.3336, 0.2908, 0.3287, 0.2953, 0.3677, 0.2295, 0.3703, 0.5434, 0.3226, 0.4995, 0.2988, 0.5103, 0.2905, 0.5502, 0.3102, 0.584, 0.345, 0.5434, 0.3226, 0.5502, 0.3102, 0.6162, 0.3196, 0.5897, 0.2587, 0.5368, 0.2523, 0.5275, 0.2378, 0.5607, 0.2271, 0.6162, 0.3196, 0.5502, 0.3102, 0.5368, 0.2523, 0.5897, 0.2587, 0.4974, 0.2721, 0.5124, 0.2748, 0.5103, 0.2905, 0.4995, 0.2988, 0.7001, 0.4762, 0.7056, 0.4368, 0.7214, 0.4327, 0.7513, 0.4656, 0.5502, 0.3102, 0.5103, 0.2905, 0.5124, 0.2748, 0.5368, 0.2523, 0.5368, 0.2523, 0.5124, 0.2748, 0.4974, 0.2721, 0.5275, 0.2378, 0.3039, 0.8634, 0.3196, 0.8913, 0.3127, 0.8943, 0.2978, 0.8673, 0.2732, 0.8115, 0.3039, 0.8634, 0.2978, 0.8673, 0.2516, 0.8298, 0.2867, 0.8062, 0.3098, 0.8604, 0.3039, 0.8634, 0.2732, 0.8115, 0.2978, 0.8673, 0.3127, 0.8943, 0.3094, 0.895, 0.2926, 0.8713, 0.3098, 0.8604, 0.3221, 0.8893, 0.3196, 0.8913, 0.3039, 0.8634, 0.335, 0.8841, 0.341, 0.9008, 0.3359, 0.8995, 0.3322, 0.886, 0.3196, 0.8913, 0.3248, 0.9017, 0.3199, 0.9063, 0.3127, 0.8943, 0.341, 0.9008, 0.3325, 0.908, 0.3326, 0.9053, 0.3359, 0.8995, 0.3221, 0.8893, 0.3271, 0.901, 0.3248, 0.9017, 0.3196, 0.8913, 0.3271, 0.9066, 0.3264, 0.908, 0.3199, 0.9063, 0.3248, 0.9017, 0.3271, 0.901, 0.3296, 0.9068, 0.3271, 0.9066, 0.3248, 0.9017, 0.3271, 0.9066, 0.3296, 0.9068, 0.3284, 0.9098, 0.3264, 0.908, 0.7579, 0.7754, 0.7247, 0.4059, 0.7501, 0.3702, 0.8067, 0.3764, 0.0, 0.0, 0.0, 0.0, 0.0, 0.0, 0.0, 0.0, 0.0, 0.0, 0.0, 0.0, 0.0, 0.0, 0.0, 0.0, 0.0, 0.0, 0.0, 0.0, 0.0, 0.0, 0.0, 0.0, 0.0, 0.0, 0.0, 0.0, 0.0, 0.0, 0.0, 0.0, 0.0, 0.0, 0.0, 0.0, 0.0, 0.0, 0.0, 0.0, 0.0, 0.0, 0.0, 0.0, 0.0, 0.0, 0.0, 0.0])
me_cube.materials.append(mat_material)
me_cube.use_remesh_preserve_volume = False
me_cube.use_remesh_preserve_attributes = False
me_cube.use_mirror_vertex_groups = False
me_cube.update()
arm_armature = bpy.data.armatures.new('Armature')  # bones are not reproduced

# ---- objects
ob_armature = bpy.data.objects.new('Armature', arm_armature)
ob_dog = bpy.data.objects.new('Dog', me_cube)
ob_lamp_001 = bpy.data.objects.new('Lamp.001', light_lamp_001)
ob_lamp = bpy.data.objects.new('Lamp', light_lamp)
ob_camera = bpy.data.objects.new('Camera', cam_camera)

# ---- transforms, parenting, visibility, modifiers, constraints
ob_armature.location = (0.0, 0.0, 0.0)
ob_armature.rotation_euler = (-1.571, -0.0, 0.0)
ob_armature.scale = (1.416, 1.416, 1.416)
ob_armature.show_in_front = True
ob_armature.lineart.crease_threshold = 0.0
ob_dog.parent = ob_armature
ob_dog.matrix_parent_inverse = Matrix(((0.7062, 0.0, 0.0, 0.0), (0.0, -3.087e-08, -0.7062, 0.0), (0.0, 0.7062, -3.087e-08, 0.0), (0.0, 0.0, 0.0, 1.0)))
ob_dog.location = (0.0, 0.0, 0.0)
ob_dog.lock_rotations_4d = False
ob_dog.empty_display_type = 'ARROWS'
ob_dog.lineart.crease_threshold = 0.0
_vg = ob_dog.vertex_groups.new(name='Bone')
for _i, _w in zip([34, 35, 36, 37, 40, 41, 44, 45, 46, 47, 48, 50, 51, 54, 55, 58, 59, 81, 82, 83, 84, 85, 104, 105, 106, 107, 108, 114, 116, 117, 122, 123, 124, 125, 132, 139, 149, 150, 159, 160, 161, 162, 165, 167, 168, 169, 170, 173, 174, 177, 178, 181, 182, 183, 184, 185, 187, 188, 191, 192, 195, 196, 223, 224, 225, 226, 227, 228, 254, 255, 256, 257, 258, 259, 266, 268, 269, 274, 275, 276, 277, 284, 291, 301, 302, 304], [0.2088, 0.684, 0.8163, 0.07726, 0.252, 0.6214, 0.3028, 0.1231, 0.08661, 0.03981, 0.03064, 0.8627, 0.0379, 0.7085, 0.2121, 0.7202, 0.3615, 0.7726, 0.01864, 0.5621, 0.1312, 0.8492, 0.8186, 0.04891, 0.8694, 0.6525, 0.1714, 0.07963, 0.8772, 0.03202, 0.7778, 0.4893, 0.7413, 0.2052, 0.8953, 0.835, 0.03486, 0.007418, 0.2088, 0.684, 0.8163, 0.07722, 0.08237, 0.8457, 0.02638, 0.7489, 0.2031, 0.252, 0.6214, 0.5166, 0.7902, 0.3028, 0.1231, 0.0866, 0.0398, 0.03061, 0.8627, 0.03783, 0.7085, 0.2121, 0.7202, 0.3615, 0.7726, 0.01841, 0.8818, 0.5621, 0.1312, 0.8492, 0.8186, 0.04877, 0.2372, 0.8694, 0.6525, 0.1714, 0.07962, 0.8772, 0.032, 0.7778, 0.4893, 0.7413, 0.2052, 0.8953, 0.835, 0.03486, 0.04242, 0.007417]): _vg.add([_i], _w, 'REPLACE')
_vg = ob_dog.vertex_groups.new(name='Bone.006')
for _i, _w in zip([50, 85, 106, 116, 122, 132, 139, 149, 150, 151, 152, 153, 154, 155, 156, 167, 178, 187, 225, 228, 256, 257, 268, 274, 284, 291, 301, 302, 303, 304, 305, 306, 307, 308, 309, 310, 311, 312, 313, 314, 315, 316], [0.01581, 0.02074, 0.0537, 0.06272, 0.001201, 0.07932, 0.1549, 0.9565, 0.9709, 0.9982, 0.9989, 0.9997, 0.9998, 0.9998, 0.9999, 0.1066, 0.008056, 0.01581, 0.09263, 0.02074, 0.7584, 0.0537, 0.06272, 0.001201, 0.07932, 0.1549, 0.9565, 0.9525, 0.987, 0.9709, 0.9982, 0.9974, 0.9992, 0.9989, 0.9997, 0.9997, 0.9998, 0.9998, 0.9998, 0.9998, 0.9999, 0.9999]): _vg.add([_i], _w, 'REPLACE')
_vg = ob_dog.vertex_groups.new(name='Bone.001')
for _i, _w in zip([0, 1, 2, 3, 4, 5, 6, 7, 8, 9, 10, 11, 12, 13, 14, 15, 16, 17, 18, 19, 20, 21, 22, 23, 24, 25, 26, 27, 28, 29, 30, 31, 34, 35, 36, 37, 42, 43, 44, 45, 46, 47, 50, 51, 54, 55, 56, 57, 76, 77, 78, 79, 80, 81, 82, 83, 84, 86, 87, 88, 89, 90, 91, 92, 93, 95, 97, 98, 101, 102, 103, 104, 105, 107, 108, 109, 110, 111, 112, 113, 115, 116, 117, 120, 121, 124, 125, 126, 127, 128, 129, 130, 131, 133, 140, 141, 142, 143, 144, 145, 146, 147, 148, 159, 160, 161, 162, 166, 167, 168, 169, 170, 175, 176, 179, 180, 181, 182, 183, 184, 187, 188, 191, 192, 193, 194, 213, 214, 215, 216, 217, 218, 219, 220, 221, 222, 223, 224, 226, 227, 229, 230, 231, 232, 233, 234, 235, 236, 237, 238, 242, 246, 247, 250, 251, 253, 254, 255, 258, 259, 260, 261, 262, 263, 264, 265, 267, 268, 269, 272, 273, 276, 277, 278, 279, 280, 281, 282, 283, 285, 292, 293, 294, 295, 296, 297, 298, 299, 300], [0.1382, 0.1352, 0.1382, 0.1349, 0.1373, 0.1351, 0.1371, 0.1348, 0.1367, 0.1357, 0.1355, 0.1365, 0.1349, 0.1356, 0.1353, 0.1361, 0.1382, 0.1352, 0.1382, 0.1349, 0.1373, 0.1351, 0.1371, 0.1348, 0.1367, 0.1357, 0.1355, 0.1365, 0.1349, 0.1356, 0.1353, 0.1361, 0.6193, 0.1778, 0.07344, 0.6717, 0.2414, 0.5114, 0.07783, 0.02365, 0.2745, 0.114, 0.05183, 0.6882, 0.1935, 0.6541, 0.4237, 0.4424, 0.409, 0.1926, 0.09021, 0.1986, 0.1237, 0.01296, 0.5691, 0.1175, 0.5001, 0.2861, 0.1726, 0.04561, 0.1108, 0.07145, 0.07839, 0.01488, 0.1079, 0.003775, 0.07139, 0.03741, 0.08967, 0.04452, 0.1439, 0.04065, 0.6262, 0.1488, 0.5834, 0.4578, 0.3102, 0.06855, 0.1865, 0.109, 0.05517, 0.02067, 0.7364, 0.4426, 0.2111, 0.187, 0.6892, 0.4672, 0.1383, 0.08729, 0.2379, 0.1404, 0.02598, 0.05426, 0.05958, 0.1685, 0.141, 0.1703, 0.1339, 0.1582, 0.15, 0.1572, 0.149, 0.6189, 0.1778, 0.07341, 0.6708, 0.05879, 0.0105, 0.7525, 0.1844, 0.6995, 0.241, 0.5102, 0.155, 0.4482, 0.07777, 0.02358, 0.2742, 0.1139, 0.05181, 0.6873, 0.1934, 0.6539, 0.4233, 0.4404, 0.4077, 0.4895, 0.08854, 0.1907, 0.09176, 0.08563, 0.199, 0.1283, 0.2592, 0.1462, 0.01293, 0.5667, 0.1174, 0.4997, 0.278, 0.1717, 0.01617, 0.04445, 0.1096, 0.07073, 0.07767, 0.01425, 0.01609, 0.1071, 0.002813, 0.07045, 0.03551, 0.08895, 0.04345, 0.1431, 0.04061, 0.6247, 0.1487, 0.583, 0.4554, 0.309, 0.05193, 0.06907, 0.1886, 0.1174, 0.05516, 0.02066, 0.7361, 0.4424, 0.2106, 0.187, 0.6891, 0.4665, 0.1376, 0.08798, 0.2358, 0.1415, 0.0256, 0.05394, 0.05956, 0.1721, 0.1476, 0.1748, 0.1383, 0.1618, 0.1522, 0.1607, 0.1509]): _vg.add([_i], _w, 'REPLACE')
_vg = ob_dog.vertex_groups.new(name='Bone.002')
for _i, _w in zip([0, 1, 2, 3, 4, 5, 6, 7, 8, 9, 10, 11, 12, 13, 14, 15, 16, 17, 18, 19, 20, 21, 22, 23, 24, 25, 26, 27, 28, 29, 30, 31, 34, 37, 42, 43, 46, 47, 51, 55, 56, 57, 76, 77, 78, 79, 80, 82, 84, 86, 87, 88, 89, 90, 91, 92, 93, 94, 95, 96, 97, 98, 99, 100, 101, 102, 103, 105, 108, 109, 110, 111, 112, 113, 115, 117, 120, 121, 125, 126, 127, 128, 129, 130, 131, 133, 134, 135, 136, 137, 138, 140, 141, 142, 143, 144, 145, 146, 147, 148, 159, 162, 166, 168, 170, 175, 176, 179, 180, 183, 184, 188, 192, 193, 194, 213, 214, 215, 216, 217, 218, 219, 220, 221, 222, 224, 227, 229, 230, 231, 232, 233, 234, 235, 236, 237, 238, 239, 240, 241, 242, 243, 244, 245, 246, 247, 248, 249, 250, 251, 252, 253, 255, 259, 260, 261, 262, 263, 264, 265, 267, 269, 272, 273, 277, 278, 279, 280, 281, 282, 283, 285, 286, 287, 288, 289, 290, 292, 293, 294, 295, 296, 297, 298, 299, 300, 317, 318, 319, 320, 321, 322, 323, 324], [0.8618, 0.8648, 0.8618, 0.8651, 0.8627, 0.8649, 0.8629, 0.8652, 0.8633, 0.8643, 0.8645, 0.8635, 0.8651, 0.8644, 0.8646, 0.8639, 0.8618, 0.8648, 0.8618, 0.8651, 0.8627, 0.8649, 0.8629, 0.8652, 0.8633, 0.8643, 0.8645, 0.8635, 0.8651, 0.8644, 0.8647, 0.8639, 0.06051, 0.1754, 0.09062, 0.1912, 0.05094, 0.001359, 0.2371, 0.06521, 0.1952, 0.4688, 0.5655, 0.7703, 0.9032, 0.7885, 0.8677, 0.2518, 0.06442, 0.6581, 0.8034, 0.9477, 0.8765, 0.9211, 0.9066, 0.9614, 0.8763, 0.9871, 0.9702, 0.9817, 0.9191, 0.9511, 0.9834, 0.9729, 0.8946, 0.9451, 0.8302, 0.2278, 0.06445, 0.4963, 0.6641, 0.9258, 0.7984, 0.8819, 0.008087, 0.2055, 0.2356, 0.7082, 0.0636, 0.5097, 0.8187, 0.9068, 0.7487, 0.851, 0.9589, 0.9309, 0.9938, 0.9766, 0.9913, 0.9781, 0.9896, 0.9359, 0.8186, 0.8483, 0.8163, 0.8553, 0.8294, 0.8382, 0.8304, 0.8392, 0.06089, 0.1765, 0.0125, 0.1959, 0.06202, 0.09108, 0.1926, 0.7729, 0.2477, 0.05133, 0.001692, 0.2381, 0.06549, 0.1956, 0.4711, 0.5669, 0.4891, 0.8755, 0.7722, 0.9016, 0.9088, 0.7881, 0.8628, 0.7275, 0.8453, 0.2546, 0.06495, 0.6681, 0.804, 0.9643, 0.9482, 0.8776, 0.9218, 0.9075, 0.9618, 0.9557, 0.8772, 0.9782, 0.9994, 0.9872, 0.9708, 0.9819, 0.9862, 0.9967, 0.9201, 0.9521, 0.9836, 0.9733, 0.8958, 0.9458, 0.993, 0.8321, 0.2296, 0.0649, 0.4992, 0.6654, 0.9443, 0.9252, 0.7963, 0.873, 0.008114, 0.2059, 0.2358, 0.7088, 0.06374, 0.5104, 0.8195, 0.906, 0.7509, 0.8498, 0.9591, 0.9312, 0.9939, 0.9767, 0.9914, 0.9783, 0.9897, 0.9359, 0.8149, 0.8412, 0.8116, 0.8507, 0.8256, 0.836, 0.8268, 0.8373, 1.0, 1.0, 1.0, 1.0, 1.0, 1.0, 1.0, 1.0]): _vg.add([_i], _w, 'REPLACE')
_vg = ob_dog.vertex_groups.new(name='FrontLeg.R')
for _i, _w in zip([33, 34, 35, 37, 38, 39, 42, 43, 44, 45, 46, 47, 49, 52, 53, 55, 56, 57, 60, 61, 65, 67, 82, 83, 84, 86, 105, 107, 108, 115, 118, 119, 120, 121, 166, 171, 172, 180, 186, 190, 193, 267, 271, 272], [0.4831, 0.06609, 0.01182, 0.04962, 0.7676, 0.07236, 0.4824, 0.2022, 0.09689, 0.1226, 0.4614, 0.6366, 0.4542, 0.01637, 0.7397, 0.02259, 0.2199, 0.05188, 0.05372, 0.01177, 0.0269, 0.06413, 0.1049, 0.06228, 0.2191, 0.01121, 0.06777, 0.03567, 0.1192, 0.4491, 0.03132, 0.599, 0.1523, 0.02907, 0.3257, 0.4164, 0.0149, 0.1039, 0.021, 0.06281, 0.01814, 0.1721, 0.2246, 0.06625]): _vg.add([_i], _w, 'REPLACE')
_vg = ob_dog.vertex_groups.new(name='Bone.003')
for _i, _w in zip([33, 38, 42, 43, 47, 49, 53, 56, 60, 61, 65, 67, 68, 69, 73, 75, 115, 119, 120, 166, 171, 180, 267, 272], [0.4765, 0.1088, 0.1316, 0.03854, 0.04161, 0.4631, 0.1199, 0.09829, 0.9374, 0.9665, 0.9544, 0.9239, 0.9886, 0.9933, 0.9874, 0.9835, 0.2219, 0.06001, 0.06609, 0.1247, 0.02098, 0.03772, 0.06428, 0.004437]): _vg.add([_i], _w, 'REPLACE')
_vg = ob_dog.vertex_groups.new(name='BackLeg.R')
for _i, _w in zip([32, 34, 35, 36, 38, 39, 40, 41, 44, 45, 46, 47, 48, 50, 52, 53, 54, 58, 59, 62, 63, 64, 66, 72, 81, 83, 84, 85, 104, 106, 107, 108, 114, 118, 119, 122, 123, 165, 171, 172, 177, 178, 185, 189, 195, 196, 266, 270, 271, 274, 275], [0.5047, 0.01581, 0.07087, 0.05674, 0.08459, 0.8018, 0.5623, 0.2627, 0.4787, 0.6594, 0.09427, 0.1211, 0.6812, 0.01304, 0.8173, 0.05174, 0.02946, 0.1795, 0.4681, 0.02878, 0.03544, 0.05082, 0.08405, 0.004307, 0.1315, 0.2209, 0.06516, 0.07224, 0.07967, 0.02686, 0.1204, 0.04392, 0.5544, 0.6545, 0.05442, 0.1103, 0.2964, 0.3982, 0.03406, 0.4411, 0.2015, 0.07481, 0.07144, 0.04765, 0.01109, 0.06783, 0.2291, 0.2225, 0.008834, 0.05126, 0.1296]): _vg.add([_i], _w, 'REPLACE')
_vg = ob_dog.vertex_groups.new(name='Bone.005')
for _i, _w in zip([32, 39, 40, 41, 45, 48, 52, 58, 59, 62, 63, 64, 66, 70, 71, 72, 74, 114, 118, 123, 165, 177, 266], [0.4588, 0.0889, 0.1193, 0.03465, 0.01888, 0.1913, 0.08267, 0.003848, 0.06763, 0.9563, 0.952, 0.9397, 0.9054, 0.9902, 0.9896, 0.9682, 0.9742, 0.09498, 0.02248, 0.03833, 0.05484, 0.009087, 0.01188]): _vg.add([_i], _w, 'REPLACE')
_vg = ob_dog.vertex_groups.new(name='FrontLeg.L')
for _i, _w in zip([49, 53, 56, 115, 119, 120, 158, 159, 160, 162, 163, 164, 166, 171, 172, 175, 176, 180, 181, 182, 183, 184, 186, 189, 190, 192, 193, 194, 197, 198, 202, 204, 224, 226, 227, 229, 255, 258, 259, 267, 270, 271, 272, 273], [0.02102, 0.06282, 0.01813, 0.1721, 0.2246, 0.06624, 0.4832, 0.06606, 0.0118, 0.04942, 0.7677, 0.07238, 0.3256, 0.4163, 0.01489, 0.4824, 0.202, 0.1039, 0.09689, 0.1226, 0.4614, 0.6366, 0.4541, 0.01634, 0.7395, 0.02253, 0.2199, 0.05168, 0.0556, 0.01464, 0.0229, 0.06138, 0.1047, 0.06227, 0.2191, 0.009179, 0.0676, 0.03566, 0.1192, 0.449, 0.0313, 0.5989, 0.1522, 0.02894]): _vg.add([_i], _w, 'REPLACE')
_vg = ob_dog.vertex_groups.new(name='Bone.004')
for _i, _w in zip([115, 120, 158, 163, 166, 171, 175, 176, 180, 184, 186, 190, 193, 197, 198, 202, 204, 205, 206, 210, 212, 267, 271, 272], [0.06431, 0.004451, 0.4764, 0.1087, 0.1247, 0.0211, 0.1316, 0.03846, 0.03774, 0.04154, 0.4633, 0.1202, 0.09829, 0.9353, 0.9649, 0.9568, 0.9271, 0.9874, 0.9926, 0.9892, 0.9853, 0.222, 0.06012, 0.0661]): _vg.add([_i], _w, 'REPLACE')
_vg = ob_dog.vertex_groups.new(name='BackLeg.L')
for _i, _w in zip([48, 52, 58, 59, 114, 118, 119, 122, 123, 157, 159, 160, 161, 163, 164, 165, 171, 172, 173, 174, 177, 178, 181, 182, 183, 184, 185, 187, 189, 190, 191, 195, 196, 199, 200, 201, 203, 209, 223, 226, 227, 228, 254, 257, 258, 259, 266, 270, 271, 274, 275], [0.07146, 0.04768, 0.01109, 0.06782, 0.2291, 0.2225, 0.008824, 0.05126, 0.1296, 0.5048, 0.01581, 0.07087, 0.05674, 0.08461, 0.8019, 0.3982, 0.03405, 0.441, 0.5623, 0.2628, 0.2015, 0.0748, 0.4787, 0.6595, 0.09427, 0.1211, 0.6809, 0.01304, 0.817, 0.05172, 0.02946, 0.1795, 0.468, 0.03225, 0.03938, 0.04642, 0.08015, 0.001832, 0.1315, 0.2209, 0.06516, 0.07224, 0.07967, 0.02686, 0.1204, 0.04391, 0.5542, 0.6544, 0.0544, 0.1103, 0.2963]): _vg.add([_i], _w, 'REPLACE')
_vg = ob_dog.vertex_groups.new(name='Bone.007')
for _i, _w in zip([114, 157, 164, 165, 173, 174, 177, 182, 185, 189, 195, 196, 199, 200, 201, 203, 207, 208, 209, 211, 266, 270, 275], [0.01199, 0.4587, 0.08872, 0.05493, 0.1193, 0.03463, 0.009151, 0.0188, 0.1916, 0.08303, 0.003866, 0.06768, 0.9544, 0.9498, 0.9428, 0.9098, 0.9886, 0.989, 0.9696, 0.9771, 0.09515, 0.02279, 0.03842]): _vg.add([_i], _w, 'REPLACE')
_m = ob_dog.modifiers.new('Subsurf', 'SUBSURF')
_m.uv_smooth = 'PRESERVE_CORNERS'
_m.quality = 2
_m.levels = 2
_m.show_only_control_edges = False
_m = ob_dog.modifiers.new('Armature', 'ARMATURE')
_m.object = ob_armature
ob_lamp_001.location = (4.228, -3.917, -0.4484)
ob_lamp_001.rotation_euler = (0.5007, -2.656, 0.8365)
ob_lamp_001.lock_rotations_4d = False
ob_lamp_001.empty_display_type = 'ARROWS'
ob_lamp_001.color = (0.0, 0.0, 0.0, 0.0)
ob_lamp_001.lineart.crease_threshold = 0.0
ob_lamp.location = (-0.2416, 0.3282, 8.981)
ob_lamp.rotation_euler = (0.1189, 0.02305, 2.205)
ob_lamp.lock_rotations_4d = False
ob_lamp.empty_display_type = 'ARROWS'
ob_lamp.color = (0.0, 0.0, 0.0, 0.0)
ob_lamp.lineart.crease_threshold = 0.0
ob_camera.location = (6.044, -6.463, 4.478)
ob_camera.rotation_euler = (1.109, 0.0, 0.8149)
ob_camera.lock_rotations_4d = False
ob_camera.empty_display_type = 'ARROWS'
ob_camera.color = (0.0, 0.0, 0.0, 0.0)
ob_camera.display_type = 'WIRE'
ob_camera.lineart.crease_threshold = 0.0

# ---- collection membership
col_collection_1.objects.link(ob_armature)
col_collection_1.objects.link(ob_dog)
col_collection_1.objects.link(ob_lamp_001)
col_collection_1.objects.link(ob_lamp)
col_collection_1.objects.link(ob_camera)

# ---- scene / render settings (as saved in the file)
scene.camera = ob_camera
scene.frame_start = 1; scene.frame_end = 40; scene.frame_set(0)
scene.render.engine = 'BLENDER_EEVEE_NEXT'
scene.render.image_settings.file_format = 'TARGA'
scene.render.image_settings.compression = 0
scene.render.resolution_percentage = 50
scene.render.dither_intensity = 0.0
scene.cycles.use_denoising = False
scene.cycles.samples = 128
scene.cycles.sampling_pattern = 'TABULATED_SOBOL'
scene.cycles.light_sampling_threshold = 0.0
scene.cycles.use_adaptive_sampling = False
scene.cycles.use_light_tree = False
scene.cycles.blur_glossy = 0.0
scene.cycles.sample_clamp_indirect = 0.0
scene.view_settings.view_transform = 'Standard'
bpy.context.view_layer.update()
